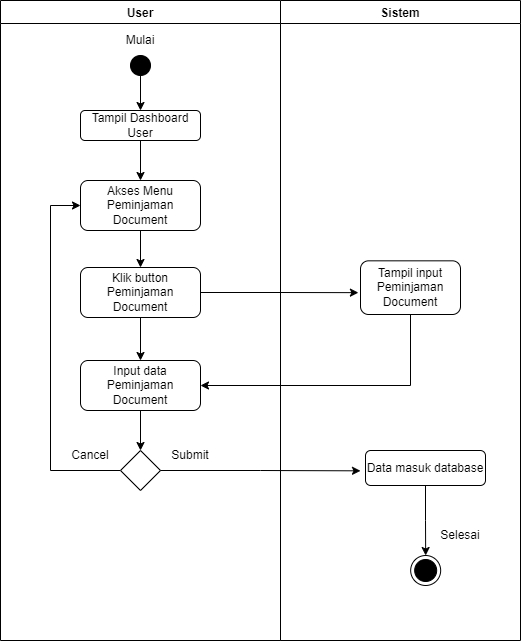

The diagram above was exported from draw.io. Its source (the exported page's mxGraphModel, read from the mxfile embedded in the PNG):
<mxGraphModel dx="724" dy="383" grid="1" gridSize="10" guides="1" tooltips="1" connect="1" arrows="1" fold="1" page="1" pageScale="1" pageWidth="850" pageHeight="1100" math="0" shadow="0">
  <root>
    <mxCell id="0" />
    <mxCell id="1" parent="0" />
    <mxCell id="0fWyNUrSOcwVQ-zyPsRq-1" value="User" style="swimlane;" vertex="1" parent="1">
      <mxGeometry x="60" y="20" width="280" height="640" as="geometry" />
    </mxCell>
    <mxCell id="6BZVhINarqwxPyWb1Eai-3" style="edgeStyle=orthogonalEdgeStyle;rounded=0;orthogonalLoop=1;jettySize=auto;html=1;exitX=0.5;exitY=1;exitDx=0;exitDy=0;entryX=0.5;entryY=0;entryDx=0;entryDy=0;strokeColor=#000000;" edge="1" parent="0fWyNUrSOcwVQ-zyPsRq-1" source="Qrdoi0WOAt0IYZurt4ue-1" target="wy82W8GlnLtEU68mAdtM-2">
      <mxGeometry relative="1" as="geometry" />
    </mxCell>
    <mxCell id="Qrdoi0WOAt0IYZurt4ue-1" value="" style="ellipse;fillColor=strokeColor;" vertex="1" parent="0fWyNUrSOcwVQ-zyPsRq-1">
      <mxGeometry x="130" y="55" width="20" height="20" as="geometry" />
    </mxCell>
    <mxCell id="Qrdoi0WOAt0IYZurt4ue-2" value="Mulai" style="text;html=1;strokeColor=none;fillColor=none;align=center;verticalAlign=middle;whiteSpace=wrap;rounded=0;" vertex="1" parent="0fWyNUrSOcwVQ-zyPsRq-1">
      <mxGeometry x="110" y="25" width="60" height="30" as="geometry" />
    </mxCell>
    <mxCell id="6BZVhINarqwxPyWb1Eai-4" style="edgeStyle=orthogonalEdgeStyle;rounded=0;orthogonalLoop=1;jettySize=auto;html=1;exitX=0.5;exitY=1;exitDx=0;exitDy=0;entryX=0.5;entryY=0;entryDx=0;entryDy=0;strokeColor=#000000;" edge="1" parent="0fWyNUrSOcwVQ-zyPsRq-1" source="wy82W8GlnLtEU68mAdtM-2" target="PWD8fSLucEBnF1jXitqC-1">
      <mxGeometry relative="1" as="geometry" />
    </mxCell>
    <mxCell id="wy82W8GlnLtEU68mAdtM-2" value="Tampil Dashboard User" style="rounded=1;whiteSpace=wrap;html=1;" vertex="1" parent="0fWyNUrSOcwVQ-zyPsRq-1">
      <mxGeometry x="80" y="110" width="120" height="30" as="geometry" />
    </mxCell>
    <mxCell id="6BZVhINarqwxPyWb1Eai-5" style="edgeStyle=orthogonalEdgeStyle;rounded=0;orthogonalLoop=1;jettySize=auto;html=1;exitX=0.5;exitY=1;exitDx=0;exitDy=0;strokeColor=#000000;" edge="1" parent="0fWyNUrSOcwVQ-zyPsRq-1" source="PWD8fSLucEBnF1jXitqC-1" target="gBws4YQf6VcMbpLq1vLM-2">
      <mxGeometry relative="1" as="geometry" />
    </mxCell>
    <mxCell id="PWD8fSLucEBnF1jXitqC-1" value="Akses Menu Peminjaman Document" style="rounded=1;whiteSpace=wrap;html=1;" vertex="1" parent="0fWyNUrSOcwVQ-zyPsRq-1">
      <mxGeometry x="80" y="180" width="120" height="50" as="geometry" />
    </mxCell>
    <mxCell id="6BZVhINarqwxPyWb1Eai-6" style="edgeStyle=orthogonalEdgeStyle;rounded=0;orthogonalLoop=1;jettySize=auto;html=1;exitX=0.5;exitY=1;exitDx=0;exitDy=0;entryX=0.5;entryY=0;entryDx=0;entryDy=0;strokeColor=#000000;" edge="1" parent="0fWyNUrSOcwVQ-zyPsRq-1" source="gBws4YQf6VcMbpLq1vLM-2" target="6BZVhINarqwxPyWb1Eai-1">
      <mxGeometry relative="1" as="geometry" />
    </mxCell>
    <mxCell id="gBws4YQf6VcMbpLq1vLM-2" value="Klik button Peminjaman Document" style="rounded=1;whiteSpace=wrap;html=1;" vertex="1" parent="0fWyNUrSOcwVQ-zyPsRq-1">
      <mxGeometry x="80" y="267" width="120" height="50" as="geometry" />
    </mxCell>
    <mxCell id="6BZVhINarqwxPyWb1Eai-1" value="Input data Peminjaman Document" style="rounded=1;whiteSpace=wrap;html=1;" vertex="1" parent="0fWyNUrSOcwVQ-zyPsRq-1">
      <mxGeometry x="80" y="360" width="120" height="50" as="geometry" />
    </mxCell>
    <mxCell id="svtM_aGUwUkjKWPG8DIX-4" style="edgeStyle=orthogonalEdgeStyle;rounded=0;orthogonalLoop=1;jettySize=auto;html=1;exitX=0;exitY=0.5;exitDx=0;exitDy=0;entryX=0;entryY=0.5;entryDx=0;entryDy=0;strokeColor=#000000;" edge="1" parent="0fWyNUrSOcwVQ-zyPsRq-1" source="T7CakZ3NNtadngDYYdJ9-2" target="PWD8fSLucEBnF1jXitqC-1">
      <mxGeometry relative="1" as="geometry">
        <Array as="points">
          <mxPoint x="50" y="470" />
          <mxPoint x="50" y="205" />
        </Array>
      </mxGeometry>
    </mxCell>
    <mxCell id="T7CakZ3NNtadngDYYdJ9-2" value="" style="rhombus;whiteSpace=wrap;html=1;" vertex="1" parent="0fWyNUrSOcwVQ-zyPsRq-1">
      <mxGeometry x="120" y="450" width="40" height="40" as="geometry" />
    </mxCell>
    <mxCell id="T7CakZ3NNtadngDYYdJ9-1" style="edgeStyle=orthogonalEdgeStyle;rounded=0;orthogonalLoop=1;jettySize=auto;html=1;exitX=0.5;exitY=1;exitDx=0;exitDy=0;strokeColor=#000000;" edge="1" parent="0fWyNUrSOcwVQ-zyPsRq-1" source="6BZVhINarqwxPyWb1Eai-1" target="T7CakZ3NNtadngDYYdJ9-2">
      <mxGeometry relative="1" as="geometry">
        <mxPoint x="140.16666666666674" y="460" as="targetPoint" />
      </mxGeometry>
    </mxCell>
    <mxCell id="svtM_aGUwUkjKWPG8DIX-3" value="Submit" style="text;html=1;strokeColor=none;fillColor=none;align=center;verticalAlign=middle;whiteSpace=wrap;rounded=0;" vertex="1" parent="0fWyNUrSOcwVQ-zyPsRq-1">
      <mxGeometry x="160" y="440" width="60" height="30" as="geometry" />
    </mxCell>
    <mxCell id="svtM_aGUwUkjKWPG8DIX-5" value="Cancel" style="text;html=1;strokeColor=none;fillColor=none;align=center;verticalAlign=middle;whiteSpace=wrap;rounded=0;" vertex="1" parent="0fWyNUrSOcwVQ-zyPsRq-1">
      <mxGeometry x="60" y="440" width="60" height="30" as="geometry" />
    </mxCell>
    <mxCell id="0fWyNUrSOcwVQ-zyPsRq-2" value="Sistem" style="swimlane;" vertex="1" parent="1">
      <mxGeometry x="340" y="20" width="240" height="640" as="geometry" />
    </mxCell>
    <mxCell id="_aLQN2LAk23p8_lgyxnG-1" value="Tampil input Peminjaman Document" style="rounded=1;whiteSpace=wrap;html=1;" vertex="1" parent="0fWyNUrSOcwVQ-zyPsRq-2">
      <mxGeometry x="80" y="260.33" width="100" height="53.67" as="geometry" />
    </mxCell>
    <mxCell id="svtM_aGUwUkjKWPG8DIX-1" value="Data masuk database" style="rounded=1;whiteSpace=wrap;html=1;" vertex="1" parent="0fWyNUrSOcwVQ-zyPsRq-2">
      <mxGeometry x="85" y="450" width="120" height="35" as="geometry" />
    </mxCell>
    <mxCell id="n1SiTuY0ULClC1aTef3M-3" value="Selesai" style="text;html=1;strokeColor=none;fillColor=none;align=center;verticalAlign=middle;whiteSpace=wrap;rounded=0;" vertex="1" parent="0fWyNUrSOcwVQ-zyPsRq-2">
      <mxGeometry x="150" y="520" width="60" height="30" as="geometry" />
    </mxCell>
    <mxCell id="_aLQN2LAk23p8_lgyxnG-2" style="edgeStyle=orthogonalEdgeStyle;rounded=0;orthogonalLoop=1;jettySize=auto;html=1;exitX=1;exitY=0.5;exitDx=0;exitDy=0;strokeColor=#000000;entryX=-0.021;entryY=0.593;entryDx=0;entryDy=0;entryPerimeter=0;" edge="1" parent="1" source="gBws4YQf6VcMbpLq1vLM-2" target="_aLQN2LAk23p8_lgyxnG-1">
      <mxGeometry relative="1" as="geometry">
        <mxPoint x="310" y="314.72413793103453" as="targetPoint" />
      </mxGeometry>
    </mxCell>
    <mxCell id="6BZVhINarqwxPyWb1Eai-2" style="edgeStyle=orthogonalEdgeStyle;rounded=0;orthogonalLoop=1;jettySize=auto;html=1;exitX=0.5;exitY=1;exitDx=0;exitDy=0;entryX=1;entryY=0.5;entryDx=0;entryDy=0;strokeColor=#000000;" edge="1" parent="1" source="_aLQN2LAk23p8_lgyxnG-1" target="6BZVhINarqwxPyWb1Eai-1">
      <mxGeometry relative="1" as="geometry" />
    </mxCell>
    <mxCell id="svtM_aGUwUkjKWPG8DIX-2" style="edgeStyle=orthogonalEdgeStyle;rounded=0;orthogonalLoop=1;jettySize=auto;html=1;exitX=1;exitY=0.5;exitDx=0;exitDy=0;strokeColor=#000000;" edge="1" parent="1" source="T7CakZ3NNtadngDYYdJ9-2">
      <mxGeometry relative="1" as="geometry">
        <mxPoint x="420" y="490.33333333333337" as="targetPoint" />
      </mxGeometry>
    </mxCell>
    <mxCell id="n1SiTuY0ULClC1aTef3M-1" style="edgeStyle=orthogonalEdgeStyle;rounded=0;orthogonalLoop=1;jettySize=auto;html=1;exitX=0.5;exitY=1;exitDx=0;exitDy=0;strokeColor=#000000;" edge="1" parent="1" source="svtM_aGUwUkjKWPG8DIX-1" target="n1SiTuY0ULClC1aTef3M-2">
      <mxGeometry relative="1" as="geometry">
        <mxPoint x="485.16666666666674" y="590" as="targetPoint" />
      </mxGeometry>
    </mxCell>
    <mxCell id="n1SiTuY0ULClC1aTef3M-2" value="" style="ellipse;html=1;shape=endState;fillColor=strokeColor;" vertex="1" parent="1">
      <mxGeometry x="470.16666666666674" y="575" width="30" height="30" as="geometry" />
    </mxCell>
  </root>
</mxGraphModel>